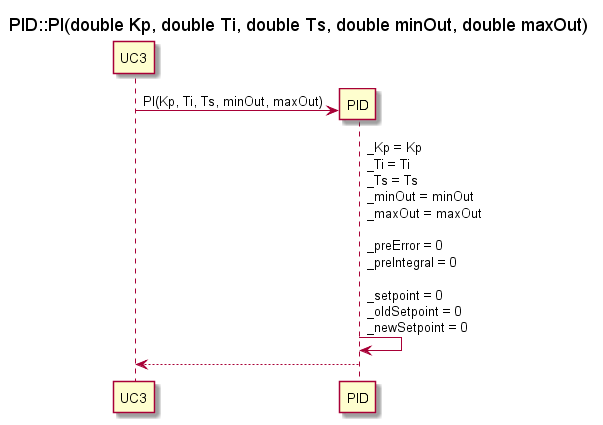

The diagram above was rendered by PlantUML. Its source (embedded in the PNG):
@startuml PI_Constructor
title PID::PI(double Kp, double Ti, double Ts, double minOut, double maxOut)

participant UC3
participant PID

create PID
UC3 -> PID : PI(Kp, Ti, Ts, minOut, maxOut)
PID -> PID : _Kp = Kp\n_Ti = Ti\n_Ts = Ts\n_minOut = minOut\n_maxOut = maxOut\n\n_preError = 0\n_preIntegral = 0\n\n_setpoint = 0\n_oldSetpoint = 0\n_newSetpoint = 0
PID --> UC3
@enduml